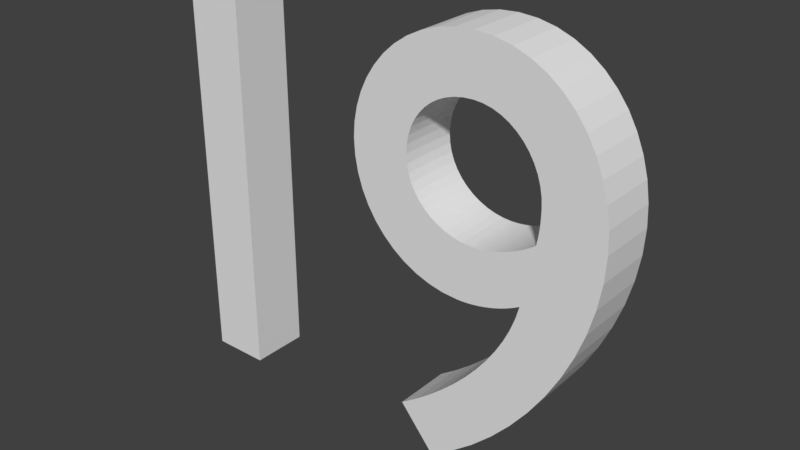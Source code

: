 # Source: Nineteen.blend  (saved by Blender 2.78.0; exported with 4.5.12 LTS)
import bpy
from mathutils import Matrix  # noqa: F401  (used for matrix-valued properties, if any)

bpy.ops.wm.read_factory_settings(use_empty=True)
scene = bpy.context.scene
scene.name = 'Scene'

# ---- collections
col_collection_1 = bpy.data.collections.new('Collection 1'); scene.collection.children.link(col_collection_1)

# ---- world
world_world = bpy.data.worlds.new('World'); scene.world = world_world
world_world.color = (0.05088, 0.05088, 0.05088)
world_world.use_sun_shadow = False
world_world.sun_shadow_jitter_overblur = 0.0
world_world.cycles.sampling_method = 'MANUAL'

# ---- meshes
me_mesh_009 = bpy.data.meshes.new('Mesh.009')
me_mesh_009.from_pydata([(0.1055, -0.35, 0.05), (0.1445, -0.3237, 0.05), (0.1814, -0.294, 0.05), (0.2158, -0.2614, 0.05), (0.2476, -0.2262, 0.05), (0.2766, -0.1888, 0.05), (0.3025, -0.1496, 0.05), (0.325, -0.1091, 0.05), (0.344, -0.06748, 0.05), (0.3592, -0.0253, 0.05), (0.3703, 0.01711, 0.05), (0.3772, 0.05934, 0.05), (0.3795, 0.101, 0.05), (0.3776, 0.1359, 0.05), (0.3722, 0.1691, 0.05), (0.3633, 0.2002, 0.05), (0.3512, 0.2291, 0.05), (0.3362, 0.2555, 0.05), (0.3182, 0.2791, 0.05), (0.2977, 0.2998, 0.05), (0.2748, 0.3172, 0.05), (0.2496, 0.3312, 0.05), (0.2223, 0.3415, 0.05), (0.1932, 0.3478, 0.05), (0.1625, 0.35, 0.05), (0.1319, 0.348, 0.05), (0.1033, 0.3421, 0.05), (0.07684, 0.3326, 0.05), (0.05257, 0.3201, 0.05), (0.03067, 0.3047, 0.05), (0.01125, 0.2869, 0.05), (-0.005541, 0.2669, 0.05), (-0.01957, 0.2453, 0.05), (-0.03072, 0.2222, 0.05), (-0.03884, 0.198, 0.05), (-0.04381, 0.1732, 0.05), (-0.0455, 0.148, 0.05), (-0.04377, 0.1208, 0.05), (-0.0387, 0.09472, 0.05), (-0.03053, 0.07008, 0.05), (-0.01946, 0.04707, 0.05), (-0.005714, 0.02593, 0.05), (0.0105, 0.006875, 0.05), (0.02896, -0.009869, 0.05), (0.04946, -0.02407, 0.05), (0.07178, -0.03552, 0.05), (0.0957, -0.04397, 0.05), (0.121, -0.0492, 0.05), (0.1475, -0.051, 0.05), (0.1566, -0.05077, 0.05), (0.1658, -0.0501, 0.05), (0.175, -0.049, 0.05), (0.1843, -0.04748, 0.05), (0.1936, -0.04556, 0.05), (0.2027, -0.04325, 0.05), (0.2118, -0.04056, 0.05), (0.2207, -0.03752, 0.05), (0.2293, -0.03412, 0.05), (0.2377, -0.0304, 0.05), (0.2458, -0.02635, 0.05), (0.2535, -0.022, 0.05), (0.2476, -0.04367, 0.05), (0.2395, -0.06562, 0.05), (0.2292, -0.08773, 0.05), (0.2167, -0.1099, 0.05), (0.2021, -0.1321, 0.05), (0.1855, -0.1541, 0.05), (0.1669, -0.1759, 0.05), (0.1463, -0.1974, 0.05), (0.1238, -0.2185, 0.05), (0.09952, -0.239, 0.05), (0.07339, -0.2589, 0.05), (0.0455, -0.278, 0.05), (0.0525, 0.149, 0.05), (0.05346, 0.1644, 0.05), (0.05628, 0.1789, 0.05), (0.06086, 0.1925, 0.05), (0.06709, 0.205, 0.05), (0.07488, 0.2164, 0.05), (0.08412, 0.2266, 0.05), (0.09472, 0.2355, 0.05), (0.1066, 0.243, 0.05), (0.1196, 0.249, 0.05), (0.1336, 0.2534, 0.05), (0.1486, 0.2561, 0.05), (0.1645, 0.257, 0.05), (0.18, 0.2558, 0.05), (0.1948, 0.2525, 0.05), (0.2089, 0.2471, 0.05), (0.2221, 0.2398, 0.05), (0.2342, 0.2308, 0.05), (0.2451, 0.2203, 0.05), (0.2548, 0.2083, 0.05), (0.2629, 0.1952, 0.05), (0.2695, 0.1811, 0.05), (0.2744, 0.166, 0.05), (0.2775, 0.1503, 0.05), (0.2785, 0.134, 0.05), (0.2785, 0.1298, 0.05), (0.2785, 0.1257, 0.05), (0.2784, 0.1216, 0.05), (0.2783, 0.1175, 0.05), (0.2781, 0.1134, 0.05), (0.2779, 0.1091, 0.05), (0.2775, 0.1047, 0.05), (0.277, 0.1001, 0.05), (0.2764, 0.09533, 0.05), (0.2756, 0.09023, 0.05), (0.2746, 0.0848, 0.05), (0.2735, 0.079, 0.05), (0.2642, 0.07281, 0.05), (0.2549, 0.06723, 0.05), (0.2456, 0.06225, 0.05), (0.2363, 0.05785, 0.05), (0.2271, 0.05402, 0.05), (0.218, 0.05075, 0.05), (0.2091, 0.04802, 0.05), (0.2004, 0.04581, 0.05), (0.1919, 0.04413, 0.05), (0.1838, 0.04294, 0.05), (0.176, 0.04223, 0.05), (0.1685, 0.042, 0.05), (0.1528, 0.04298, 0.05), (0.1377, 0.04583, 0.05), (0.1234, 0.05042, 0.05), (0.11, 0.05663, 0.05), (0.09764, 0.06432, 0.05), (0.0865, 0.07338, 0.05), (0.07669, 0.08366, 0.05), (0.06835, 0.09504, 0.05), (0.06162, 0.1074, 0.05), (0.05665, 0.1206, 0.05), (0.05356, 0.1345, 0.05), (-0.2815, 0.341, 0.05), (-0.3795, 0.341, 0.05), (-0.3795, -0.341, 0.05), (-0.2815, -0.341, 0.05), (0.175, -0.049, -0.05), (0.1843, -0.04748, -0.05), (0.07178, -0.03552, -0.05), (0.2458, -0.02635, -0.05), (0.3795, 0.101, -0.05), (0.2785, 0.134, -0.05), (0.3512, 0.2291, -0.05), (0.2221, 0.2398, -0.05), (-0.01957, 0.2453, -0.05), (0.1486, 0.2561, -0.05), (0.3772, 0.05934, -0.05), (0.2456, 0.06225, -0.05), (0.3362, 0.2555, -0.05), (0.1948, 0.2525, -0.05), (0.1625, 0.35, -0.05), (0.1319, 0.348, -0.05), (0.2476, -0.2262, -0.05), (0.1463, -0.1974, -0.05), (0.1475, -0.051, -0.05), (0.1658, -0.0501, -0.05), (0.2746, 0.0848, -0.05), (-0.0387, 0.09472, -0.05), (0.07669, 0.08366, -0.05), (0.05257, 0.3201, -0.05), (0.03067, 0.3047, -0.05), (0.1055, -0.35, -0.05), (0.0455, -0.278, -0.05), (0.2158, -0.2614, -0.05), (0.09952, -0.239, -0.05), (0.2535, -0.022, -0.05), (0.06086, 0.1925, -0.05), (0.06709, 0.205, -0.05), (0.3182, 0.2791, -0.05), (0.01125, 0.2869, -0.05), (0.344, -0.06748, -0.05), (0.2292, -0.08773, -0.05), (-0.01946, 0.04707, -0.05), (-0.005714, 0.02593, -0.05), (0.1336, 0.2534, -0.05), (0.2223, 0.3415, -0.05), (0.1033, 0.3421, -0.05), (0.1814, -0.294, -0.05), (0.2004, 0.04581, -0.05), (0.1919, 0.04413, -0.05), (0.2363, 0.05785, -0.05), (0.04946, -0.02407, -0.05), (0.06835, 0.09504, -0.05), (0.1238, -0.2185, -0.05), (0.3592, -0.0253, -0.05), (0.2476, -0.04367, -0.05), (0.3703, 0.01711, -0.05), (0.218, 0.05075, -0.05), (0.2785, 0.1298, -0.05), (-0.03884, 0.198, -0.05), (-0.03072, 0.2222, -0.05), (0.07488, 0.2164, -0.05), (0.2496, 0.3312, -0.05), (0.1234, 0.05042, -0.05), (0.2167, -0.1099, -0.05), (0.121, -0.0492, -0.05), (0.3776, 0.1359, -0.05), (-0.04377, 0.1208, -0.05), (0.05665, 0.1206, -0.05), (-0.0455, 0.148, -0.05), (0.08412, 0.2266, -0.05), (0.09472, 0.2355, -0.05), (0.2766, -0.1888, -0.05), (0.1855, -0.1541, -0.05), (0.1528, 0.04298, -0.05), (0.2021, -0.1321, -0.05), (-0.04381, 0.1732, -0.05), (0.05346, 0.1644, -0.05), (0.1932, 0.3478, -0.05), (0.3633, 0.2002, -0.05), (0.2451, 0.2203, -0.05), (0.2089, 0.2471, -0.05), (0.0957, -0.04397, -0.05), (0.2207, -0.03752, -0.05), (0.1838, 0.04294, -0.05), (0.2977, 0.2998, -0.05), (0.2748, 0.3172, -0.05), (-0.3795, -0.341, -0.05), (-0.2815, -0.341, -0.05), (0.2271, 0.05402, -0.05), (0.2744, 0.166, -0.05), (-0.2815, 0.341, -0.05), (0.3722, 0.1691, -0.05), (0.2629, 0.1952, -0.05), (0.2548, 0.2083, -0.05), (0.2642, 0.07281, -0.05), (0.2549, 0.06723, -0.05), (0.2735, 0.079, -0.05), (0.2779, 0.1091, -0.05), (0.11, 0.05663, -0.05), (0.09764, 0.06432, -0.05), (0.1936, -0.04556, -0.05), (0.2764, 0.09533, -0.05), (0.2756, 0.09023, -0.05), (0.07684, 0.3326, -0.05), (0.1445, -0.3237, -0.05), (0.1685, 0.042, -0.05), (0.2342, 0.2308, -0.05), (0.2781, 0.1134, -0.05), (0.1669, -0.1759, -0.05), (0.3025, -0.1496, -0.05), (-0.005541, 0.2669, -0.05), (0.07339, -0.2589, -0.05), (0.2377, -0.0304, -0.05), (0.0105, 0.006875, -0.05), (0.1066, 0.243, -0.05), (0.1566, -0.05077, -0.05), (0.05628, 0.1789, -0.05), (0.0865, 0.07338, -0.05), (0.277, 0.1001, -0.05), (0.18, 0.2558, -0.05), (0.1196, 0.249, -0.05), (0.2293, -0.03412, -0.05), (0.05356, 0.1345, -0.05), (0.2785, 0.1257, -0.05), (0.1377, 0.04583, -0.05), (-0.3795, 0.341, -0.05), (0.325, -0.1091, -0.05), (0.2784, 0.1216, -0.05), (0.2695, 0.1811, -0.05), (0.2027, -0.04325, -0.05), (0.2775, 0.1047, -0.05), (0.2775, 0.1503, -0.05), (0.2118, -0.04056, -0.05), (0.176, 0.04223, -0.05), (0.2091, 0.04802, -0.05), (-0.03053, 0.07008, -0.05), (0.02896, -0.009869, -0.05), (0.1645, 0.257, -0.05), (0.0525, 0.149, -0.05), (0.2395, -0.06562, -0.05), (0.06162, 0.1074, -0.05), (0.2783, 0.1175, -0.05)], [], [(25, 24, 23), (26, 25, 23), (26, 23, 22), (27, 26, 22), (27, 22, 21), (28, 27, 21), (28, 21, 20), (29, 28, 20), (29, 20, 19), (30, 29, 19), (30, 19, 18), (31, 30, 18), (31, 18, 17), (32, 31, 84), (84, 31, 85), (85, 31, 17), (86, 85, 17), (32, 84, 83), (87, 86, 17), (87, 17, 16), (32, 83, 82), (88, 87, 16), (32, 82, 81), (89, 88, 16), (33, 32, 81), (33, 81, 80), (90, 89, 16), (33, 80, 79), (91, 90, 16), (91, 16, 15), (33, 79, 78), (34, 33, 78), (92, 91, 15), (34, 78, 77), (93, 92, 15), (34, 77, 76), (93, 15, 14), (35, 34, 76), (94, 93, 14), (35, 76, 75), (95, 94, 14), (35, 75, 74), (36, 35, 74), (95, 14, 13), (96, 95, 13), (36, 74, 73), (97, 96, 13), (36, 73, 132), (37, 36, 132), (97, 13, 12), (37, 132, 131), (98, 97, 12), (99, 98, 12), (100, 99, 12), (101, 100, 12), (38, 37, 131), (38, 131, 130), (102, 101, 12), (103, 102, 12), (104, 103, 12), (38, 130, 129), (105, 104, 12), (105, 12, 11), (106, 105, 11), (107, 106, 11), (38, 129, 128), (39, 38, 128), (108, 107, 11), (109, 108, 11), (39, 128, 127), (110, 109, 11), (39, 127, 126), (111, 110, 11), (40, 39, 126), (112, 111, 11), (40, 126, 125), (113, 112, 11), (113, 11, 10), (114, 113, 10), (40, 125, 124), (115, 114, 10), (116, 115, 10), (40, 124, 123), (117, 116, 10), (41, 40, 123), (41, 123, 122), (118, 117, 10), (119, 118, 10), (41, 122, 121), (120, 119, 10), (121, 120, 10), (41, 121, 10), (42, 41, 10), (42, 10, 9), (43, 42, 9), (44, 43, 60), (60, 43, 9), (44, 60, 59), (61, 60, 9), (45, 44, 59), (61, 9, 8), (45, 59, 58), (45, 58, 57), (45, 57, 56), (46, 45, 56), (46, 56, 55), (46, 55, 54), (46, 54, 53), (62, 61, 8), (47, 46, 53), (47, 53, 52), (47, 52, 51), (47, 51, 50), (48, 47, 50), (48, 50, 49), (63, 62, 8), (63, 8, 7), (64, 63, 7), (64, 7, 6), (65, 64, 6), (66, 65, 6), (66, 6, 5), (67, 66, 5), (68, 67, 5), (68, 5, 4), (69, 68, 4), (70, 69, 4), (70, 4, 3), (71, 70, 3), (72, 71, 3), (72, 3, 2), (0, 72, 2), (0, 2, 1), (135, 134, 133), (135, 133, 136), (152, 209, 151), (177, 209, 152), (177, 176, 209), (235, 176, 177), (235, 193, 176), (160, 193, 235), (160, 217, 193), (161, 217, 160), (161, 216, 217), (170, 216, 161), (170, 169, 216), (242, 169, 170), (242, 149, 169), (145, 146, 242), (146, 269, 242), (269, 149, 242), (251, 149, 269), (145, 175, 146), (150, 149, 251), (150, 143, 149), (145, 252, 175), (212, 143, 150), (145, 246, 252), (144, 143, 212), (191, 246, 145), (191, 202, 246), (238, 143, 144), (191, 201, 202), (211, 143, 238), (211, 210, 143), (191, 192, 201), (190, 192, 191), (225, 210, 211), (190, 168, 192), (224, 210, 225), (190, 167, 168), (224, 223, 210), (207, 167, 190), (260, 223, 224), (207, 248, 167), (221, 223, 260), (207, 208, 248), (200, 208, 207), (221, 197, 223), (263, 197, 221), (200, 270, 208), (142, 197, 263), (200, 254, 270), (198, 254, 200), (142, 141, 197), (198, 199, 254), (189, 141, 142), (255, 141, 189), (259, 141, 255), (273, 141, 259), (158, 199, 198), (158, 272, 199), (239, 141, 273), (229, 141, 239), (262, 141, 229), (158, 183, 272), (250, 141, 262), (250, 147, 141), (233, 147, 250), (234, 147, 233), (158, 159, 183), (267, 159, 158), (157, 147, 234), (228, 147, 157), (267, 249, 159), (226, 147, 228), (267, 231, 249), (227, 147, 226), (173, 231, 267), (148, 147, 227), (173, 230, 231), (181, 147, 148), (181, 187, 147), (220, 187, 181), (173, 194, 230), (188, 187, 220), (266, 187, 188), (173, 256, 194), (179, 187, 266), (174, 256, 173), (174, 205, 256), (180, 187, 179), (215, 187, 180), (174, 237, 205), (265, 187, 215), (237, 187, 265), (174, 187, 237), (245, 187, 174), (245, 185, 187), (268, 185, 245), (182, 166, 268), (166, 185, 268), (182, 140, 166), (186, 185, 166), (139, 140, 182), (186, 171, 185), (139, 244, 140), (139, 253, 244), (139, 214, 253), (213, 214, 139), (213, 264, 214), (213, 261, 264), (213, 232, 261), (271, 171, 186), (196, 232, 213), (196, 138, 232), (196, 137, 138), (196, 156, 137), (155, 156, 196), (155, 247, 156), (172, 171, 271), (172, 258, 171), (195, 258, 172), (195, 241, 258), (206, 241, 195), (204, 241, 206), (204, 203, 241), (240, 203, 204), (154, 203, 240), (154, 153, 203), (184, 153, 154), (165, 153, 184), (165, 164, 153), (243, 164, 165), (163, 164, 243), (163, 178, 164), (162, 178, 163), (162, 236, 178), (218, 222, 257), (218, 219, 222), (99, 100, 259, 255), (82, 83, 175, 252), (2, 3, 164, 178), (64, 65, 206, 195), (42, 43, 268, 245), (20, 21, 193, 217), (67, 68, 154, 240), (5, 6, 241, 203), (56, 57, 253, 214), (108, 109, 228, 157), (119, 120, 265, 215), (23, 24, 151, 209), (85, 86, 251, 269), (118, 119, 215, 180), (54, 55, 264, 261), (4, 5, 203, 153), (78, 79, 201, 192), (35, 36, 200, 207), (37, 38, 158, 198), (65, 66, 204, 206), (131, 132, 254, 199), (87, 88, 212, 150), (60, 61, 186, 166), (30, 31, 242, 170), (112, 113, 181, 148), (51, 52, 138, 137), (98, 99, 255, 189), (88, 89, 144, 212), (25, 26, 177, 152), (19, 20, 217, 216), (109, 110, 226, 228), (90, 91, 211, 238), (123, 124, 194, 256), (135, 136, 219, 218), (113, 114, 220, 181), (57, 58, 244, 253), (92, 93, 224, 225), (105, 106, 233, 250), (15, 16, 143, 210), (50, 51, 137, 156), (136, 133, 222, 219), (16, 17, 149, 143), (77, 78, 192, 168), (10, 11, 147, 187), (1, 2, 178, 236), (24, 25, 152, 151), (100, 101, 273, 259), (91, 92, 225, 211), (132, 73, 270, 254), (120, 121, 237, 265), (22, 23, 209, 176), (32, 33, 191, 145), (29, 30, 170, 161), (110, 111, 227, 226), (55, 56, 214, 264), (33, 34, 190, 191), (43, 44, 182, 268), (70, 71, 243, 165), (61, 62, 271, 186), (101, 102, 239, 273), (28, 29, 161, 160), (18, 19, 216, 169), (73, 74, 208, 270), (125, 126, 231, 230), (124, 125, 230, 194), (72, 0, 162, 163), (134, 135, 218, 257), (52, 53, 232, 138), (7, 8, 171, 258), (106, 107, 234, 233), (59, 60, 166, 140), (27, 28, 160, 235), (76, 77, 168, 167), (0, 1, 236, 162), (95, 96, 263, 221), (53, 54, 261, 232), (121, 122, 205, 237), (46, 47, 196, 213), (69, 70, 165, 184), (40, 41, 174, 173), (58, 59, 140, 244), (130, 131, 199, 272), (83, 84, 146, 175), (94, 95, 221, 260), (103, 104, 262, 229), (102, 103, 229, 239), (66, 67, 240, 204), (3, 4, 153, 164), (129, 130, 272, 183), (115, 116, 266, 188), (117, 118, 180, 179), (84, 85, 269, 146), (21, 22, 176, 193), (44, 45, 139, 182), (114, 115, 188, 220), (9, 10, 187, 185), (14, 15, 210, 223), (128, 129, 183, 159), (71, 72, 163, 243), (68, 69, 184, 154), (74, 75, 248, 208), (38, 39, 267, 158), (96, 97, 142, 263), (41, 42, 245, 174), (81, 82, 252, 246), (8, 9, 185, 171), (107, 108, 157, 234), (47, 48, 155, 196), (48, 49, 247, 155), (97, 98, 189, 142), (75, 76, 167, 248), (116, 117, 179, 266), (93, 94, 260, 224), (26, 27, 235, 177), (31, 32, 145, 242), (34, 35, 207, 190), (126, 127, 249, 231), (13, 14, 223, 197), (45, 46, 213, 139), (6, 7, 258, 241), (62, 63, 172, 271), (127, 128, 159, 249), (63, 64, 195, 172), (86, 87, 150, 251), (12, 13, 197, 141), (122, 123, 256, 205), (111, 112, 148, 227), (89, 90, 238, 144), (36, 37, 198, 200), (49, 50, 156, 247), (104, 105, 250, 262), (79, 80, 202, 201), (39, 40, 173, 267), (17, 18, 169, 149), (80, 81, 246, 202), (11, 12, 141, 147), (133, 134, 257, 222)])
me_mesh_009.use_remesh_preserve_volume = False
me_mesh_009.use_remesh_preserve_attributes = False
me_mesh_009.use_mirror_vertex_groups = False
me_mesh_009.update()

# ---- objects
ob_text = bpy.data.objects.new('Text', me_mesh_009)

# ---- transforms, parenting, visibility, modifiers, constraints
ob_text.location = (1.763, 0.15, 1.018)
ob_text.rotation_euler = (1.571, -0.0, 0.0)
ob_text.lineart.crease_threshold = 0.0

# ---- collection membership
col_collection_1.objects.link(ob_text)

# ---- scene / render settings (as saved in the file)
scene.frame_start = 1; scene.frame_end = 250; scene.frame_set(1)
scene.render.engine = 'CYCLES'
scene.render.resolution_percentage = 50
scene.render.dither_intensity = 0.0
scene.cycles.use_denoising = False
scene.cycles.samples = 128
scene.cycles.sampling_pattern = 'TABULATED_SOBOL'
scene.cycles.light_sampling_threshold = 0.0
scene.cycles.use_adaptive_sampling = False
scene.cycles.use_light_tree = False
scene.cycles.blur_glossy = 0.0
scene.cycles.sample_clamp_indirect = 0.0
scene.view_settings.view_transform = 'Standard'
bpy.context.view_layer.update()

# ---- added for rendering (the .blend has no active camera and no usable light): camera, sun
cam_auto = bpy.data.cameras.new('AutoCamera')
cam_auto.lens = 50.0
cam_auto.sensor_width = 36.0
cam_auto.clip_end = 1000.0
ob_auto_camera = bpy.data.objects.new('AutoCamera', cam_auto)
scene.collection.objects.link(ob_auto_camera)
ob_auto_camera.location = (2.72228, -1.00173, 1.78632)
ob_auto_camera.rotation_euler = (1.09748, -7.21219e-08, 0.694738)
scene.camera = ob_auto_camera
light_auto_sun = bpy.data.lights.new('AutoSun', 'SUN')
light_auto_sun.energy = 3.0
light_auto_sun.angle = 0.0523599
ob_auto_sun = bpy.data.objects.new('AutoSun', light_auto_sun)
scene.collection.objects.link(ob_auto_sun)
ob_auto_sun.rotation_euler = (0.872665, 0.174533, 0.523599)
bpy.context.view_layer.update()
